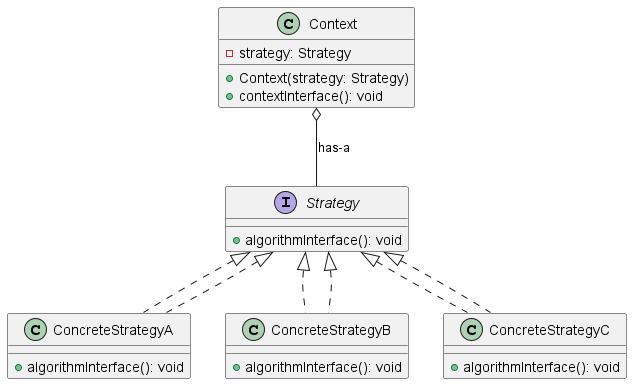

The diagram above was rendered by PlantUML. Its source (embedded in the PNG):
@startuml StrategyDesignPatternClassDiagram

' Context class
class Context {
  -strategy: Strategy
  +Context(strategy: Strategy)
  +contextInterface(): void
}

' Strategy interface
interface Strategy {
  +algorithmInterface(): void
}

' Concrete Strategies
class ConcreteStrategyA implements Strategy {
  +algorithmInterface(): void
}

class ConcreteStrategyB implements Strategy {
  +algorithmInterface(): void
}

class ConcreteStrategyC implements Strategy {
  +algorithmInterface(): void
}

' Relationships
Context o-- Strategy : has-a
Strategy <|.. ConcreteStrategyA
Strategy <|.. ConcreteStrategyB
Strategy <|.. ConcreteStrategyC

@enduml